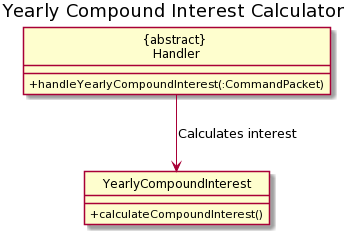

The diagram above was rendered by PlantUML. Its source (embedded in the PNG):
@startuml
hide circle
title Yearly Compound Interest Calculator
skinparam classAttributeIconSize 0
class "{abstract} \nHandler" {
 +handleYearlyCompoundInterest(:CommandPacket)
}

class YearlyCompoundInterest {
 +calculateCompoundInterest()
}

"{abstract} \nHandler" --> YearlyCompoundInterest : Calculates interest
@enduml